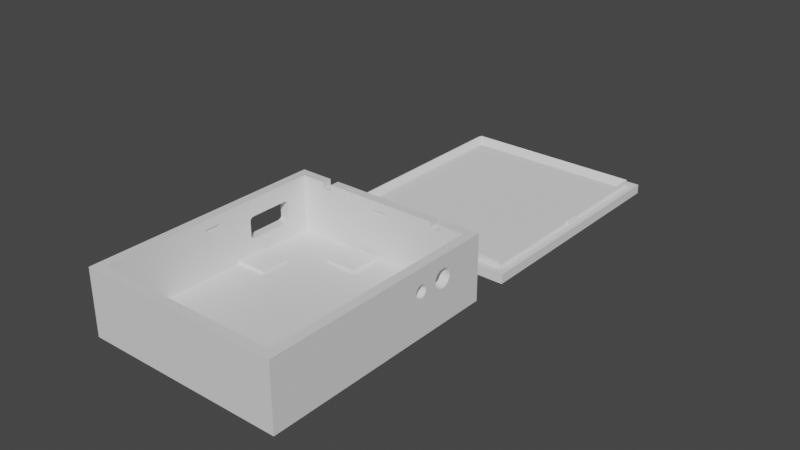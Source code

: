 # Source: Case_Low_Power_65x78x24mm.blend  (saved by Blender 3.5.10; exported with 4.5.12 LTS)
import bpy
from mathutils import Matrix  # noqa: F401  (used for matrix-valued properties, if any)

bpy.ops.wm.read_factory_settings(use_empty=True)
scene = bpy.context.scene
scene.name = 'Scene'

# ---- collections
col_agujeros = bpy.data.collections.new('Agujeros'); scene.collection.children.link(col_agujeros)
col_cuerpo_principal = bpy.data.collections.new('Cuerpo Principal'); scene.collection.children.link(col_cuerpo_principal)
col_tapa = bpy.data.collections.new('Tapa'); scene.collection.children.link(col_tapa)

# ---- materials (node trees are filled in below, after node groups)
mat_material = bpy.data.materials.new('Material')
mat_material.alpha_threshold = 0.0
mat_material.use_transparent_shadow = False
mat_material.roughness = 0.5
mat_material.line_color = (0.0, 0.0, 0.0, 1.0)

# ---- material node trees
mat_material.use_nodes = True; mat_material.node_tree.nodes.clear()
_N = mat_material.node_tree.nodes; _L = mat_material.node_tree.links
n0 = _N.new('ShaderNodeOutputMaterial'); n0.name = 'Material Output'; n0.location = (300, 300)
n1 = _N.new('ShaderNodeBsdfPrincipled'); n1.name = 'Principled BSDF'; n1.location = (10, 300)
n1.distribution = 'GGX'
n1.subsurface_method = 'RANDOM_WALK_SKIN'
n1.inputs[3].default_value = 1.45
n1.inputs[27].default_value = (0.0, 0.0, 0.0, 1.0)
n1.inputs[28].default_value = 1.0
_L.new(n1.outputs[0], n0.inputs[0])
n0.is_active_output = True

# ---- world
world_world = bpy.data.worlds.new('World'); scene.world = world_world
world_world.use_nodes = True; world_world.node_tree.nodes.clear()
_N = world_world.node_tree.nodes; _L = world_world.node_tree.links
n0 = _N.new('ShaderNodeOutputWorld'); n0.name = 'World Output'; n0.location = (300, 300)
n1 = _N.new('ShaderNodeBackground'); n1.name = 'Background'; n1.location = (10, 300)
n1.inputs[0].default_value = (0.05088, 0.05088, 0.05088, 1.0)
_L.new(n1.outputs[0], n0.inputs[0])
n0.is_active_output = True
world_world.color = (0.05088, 0.05088, 0.05088)
world_world.use_sun_shadow = False
world_world.sun_shadow_jitter_overblur = 0.0

# ---- meshes
me_cube = bpy.data.meshes.new('Cube')
me_cube.from_pydata([(0.0295, 0.036, 0.021), (-0.0025, -0.03653, 0.0172), (-0.0025, -0.03653, 0.018), (0.0325, 0.039, 0.0), (0.0295, -0.036, 0.021), (0.0025, -0.03653, 0.0172), (0.0325, -0.039, 0.0), (0.0025, -0.03653, 0.018), (-0.0025, 0.03654, 0.0172), (-0.0295, 0.036, 0.021), (-0.0025, 0.03654, 0.018), (0.03004, 0.002043, 0.0172), (0.0025, 0.03654, 0.0172), (0.03004, 0.002043, 0.018), (0.0025, 0.03654, 0.018), (-0.03004, 0.002043, 0.0172), (0.03004, -0.002957, 0.0172), (-0.03004, 0.002043, 0.018), (0.03004, -0.002957, 0.018), (-0.0325, 0.039, 0.0), (-0.0295, -0.036, 0.021), (-0.03004, -0.002957, 0.0172), (-0.0325, -0.039, 0.0), (-0.03004, -0.002957, 0.018), (0.0325, -0.039, 0.021), (-0.0325, -0.039, 0.021), (0.0325, 0.039, 0.021), (-0.0325, 0.039, 0.021), (0.0295, -0.036, 0.003), (-0.0295, -0.036, 0.003), (0.0295, 0.036, 0.003), (-0.0295, 0.036, 0.003), (0.01848, 0.036, 0.019), (0.01848, 0.036, 0.021), (0.02148, 0.036, 0.021), (0.02148, 0.036, 0.019), (0.01848, 0.039, 0.019), (0.01848, 0.039, 0.021), (0.02148, 0.039, 0.021), (0.02148, 0.039, 0.019), (-0.02171, 0.036, 0.021), (-0.01871, 0.036, 0.021), (-0.02171, 0.036, 0.019), (-0.01871, 0.036, 0.019), (-0.02171, 0.039, 0.019), (-0.02171, 0.039, 0.021), (-0.01871, 0.039, 0.021), (-0.01871, 0.039, 0.019), (-0.0295, -0.002957, 0.0172), (-0.0295, -0.002957, 0.018), (-0.0295, 0.002043, 0.0172), (-0.0295, 0.002043, 0.018), (0.0295, -0.002957, 0.0172), (0.0295, -0.002957, 0.018), (0.0295, 0.002043, 0.018), (0.0295, 0.002043, 0.0172), (-0.0025, 0.036, 0.0172), (-0.0025, 0.036, 0.018), (0.0025, 0.036, 0.018), (0.0025, 0.036, 0.0172), (-0.0025, -0.036, 0.018), (-0.0025, -0.036, 0.0172), (0.0025, -0.036, 0.0172), (0.0025, -0.036, 0.018), (0.0325, 0.02038, 0.014), (0.0325, 0.02044, 0.01341), (0.0325, 0.02044, 0.01459), (0.0325, 0.02089, 0.01233), (0.0325, 0.02089, 0.01567), (0.0325, 0.02061, 0.01285), (0.0325, 0.02061, 0.01515), (0.0325, 0.02171, 0.01151), (0.0325, 0.02171, 0.01649), (0.0325, 0.02279, 0.01106), (0.0325, 0.02279, 0.01694), (0.0325, 0.02223, 0.01123), (0.0325, 0.02223, 0.01677), (0.0325, 0.02126, 0.01188), (0.0325, 0.02126, 0.01612), (0.0325, 0.02397, 0.01106), (0.0325, 0.02397, 0.01694), (0.0325, 0.02505, 0.01151), (0.0325, 0.02505, 0.01649), (0.0325, 0.02453, 0.01123), (0.0325, 0.02453, 0.01677), (0.0325, 0.02587, 0.01233), (0.0325, 0.02587, 0.01567), (0.0325, 0.02638, 0.014), (0.0325, 0.02632, 0.01341), (0.0325, 0.02632, 0.01459), (0.0325, 0.02615, 0.01285), (0.0325, 0.02615, 0.01515), (0.0325, 0.0255, 0.01188), (0.0325, 0.0255, 0.01612), (0.0325, 0.02338, 0.017), (0.0325, 0.02338, 0.011), (0.0295, 0.02038, 0.014), (0.0295, 0.02044, 0.01341), (0.0295, 0.02044, 0.01459), (0.0295, 0.02089, 0.01233), (0.0295, 0.02089, 0.01567), (0.0295, 0.02061, 0.01285), (0.0295, 0.02061, 0.01515), (0.0295, 0.02171, 0.01151), (0.0295, 0.02171, 0.01649), (0.0295, 0.02279, 0.01106), (0.0295, 0.02279, 0.01694), (0.0295, 0.02223, 0.01123), (0.0295, 0.02223, 0.01677), (0.0295, 0.02126, 0.01188), (0.0295, 0.02126, 0.01612), (0.0295, 0.02397, 0.01106), (0.0295, 0.02397, 0.01694), (0.0295, 0.02505, 0.01151), (0.0295, 0.02505, 0.01649), (0.0295, 0.02453, 0.01123), (0.0295, 0.02453, 0.01677), (0.0295, 0.02587, 0.01233), (0.0295, 0.02587, 0.01567), (0.0295, 0.02638, 0.014), (0.0295, 0.02632, 0.01341), (0.0295, 0.02632, 0.01459), (0.0295, 0.02615, 0.01285), (0.0295, 0.02615, 0.01515), (0.0295, 0.0255, 0.01188), (0.0295, 0.0255, 0.01612), (0.0295, 0.02338, 0.017), (0.0295, 0.02338, 0.011), (0.0325, 0.01309, 0.01259), (0.0325, 0.01373, 0.01215), (0.0325, 0.01339, 0.01234), (0.0325, 0.01489, 0.01204), (0.0325, 0.0145, 0.012), (0.0325, 0.01527, 0.01215), (0.0325, 0.01411, 0.01204), (0.0325, 0.01284, 0.01289), (0.0325, 0.01561, 0.01234), (0.0325, 0.01591, 0.01259), (0.0325, 0.01265, 0.01323), (0.0325, 0.01616, 0.01289), (0.0325, 0.01254, 0.01361), (0.0325, 0.01635, 0.01323), (0.0325, 0.0125, 0.014), (0.0325, 0.01254, 0.01439), (0.0325, 0.01646, 0.01361), (0.0325, 0.01647, 0.01373), (0.0325, 0.01373, 0.01585), (0.0325, 0.0145, 0.016), (0.0325, 0.01411, 0.01596), (0.0325, 0.01527, 0.01585), (0.0325, 0.01561, 0.01566), (0.0325, 0.01489, 0.01596), (0.0325, 0.01265, 0.01477), (0.0325, 0.0165, 0.014), (0.0325, 0.01646, 0.01439), (0.0325, 0.01309, 0.01541), (0.0325, 0.01339, 0.01566), (0.0325, 0.01591, 0.01541), (0.0325, 0.01616, 0.01511), (0.0325, 0.01284, 0.01511), (0.0325, 0.01635, 0.01477), (0.0295, 0.01339, 0.01234), (0.0295, 0.01373, 0.01215), (0.0295, 0.01411, 0.01204), (0.0295, 0.0125, 0.014), (0.0295, 0.01254, 0.01361), (0.0295, 0.01309, 0.01259), (0.0295, 0.01284, 0.01289), (0.0295, 0.01265, 0.01323), (0.0295, 0.01527, 0.01215), (0.0295, 0.01489, 0.01204), (0.0295, 0.01591, 0.01259), (0.0295, 0.01616, 0.01289), (0.0295, 0.0145, 0.012), (0.0295, 0.01561, 0.01234), (0.0295, 0.01635, 0.01323), (0.0295, 0.01254, 0.01439), (0.0295, 0.01646, 0.01361), (0.0295, 0.01648, 0.01382), (0.0295, 0.01265, 0.01477), (0.0295, 0.01648, 0.01423), (0.0295, 0.0165, 0.014), (0.0295, 0.01284, 0.01511), (0.0295, 0.01646, 0.01439), (0.0295, 0.01411, 0.01596), (0.0295, 0.0145, 0.016), (0.0295, 0.01527, 0.01585), (0.0295, 0.01489, 0.01596), (0.0295, 0.01309, 0.01541), (0.0295, 0.01635, 0.01477), (0.0295, 0.01616, 0.01511), (0.0295, 0.01339, 0.01566), (0.0295, 0.01373, 0.01585), (0.0295, 0.01561, 0.01566), (0.0295, 0.01591, 0.01541), (-0.0325, 0.01351, 0.01446), (-0.0325, 0.0135, 0.0143), (-0.0325, 0.01361, 0.01476), (-0.0325, 0.01381, 0.01503), (-0.0325, 0.0137, 0.0149), (-0.0325, 0.01355, 0.01461), (-0.0325, 0.01425, 0.01534), (-0.0325, 0.01409, 0.01525), (-0.0325, 0.01461, 0.01546), (-0.0325, 0.015, 0.0155), (-0.0325, 0.0148, 0.01549), (-0.0325, 0.01443, 0.01541), (-0.0325, 0.01394, 0.01515), (-0.0325, 0.0135, 0.0097), (-0.0325, 0.01355, 0.009389), (-0.0325, 0.01361, 0.009241), (-0.0325, 0.01351, 0.009543), (-0.0325, 0.01381, 0.008969), (-0.0325, 0.0137, 0.0091), (-0.0325, 0.01425, 0.008661), (-0.0325, 0.01409, 0.008748), (-0.0325, 0.01394, 0.008851), (-0.0325, 0.01461, 0.008541), (-0.0325, 0.015, 0.0085), (-0.0325, 0.0148, 0.00851), (-0.0325, 0.02739, 0.01546), (-0.0325, 0.0272, 0.00851), (-0.0325, 0.0272, 0.01549), (-0.0325, 0.027, 0.0155), (-0.0325, 0.01443, 0.008591), (-0.0325, 0.02757, 0.008591), (-0.0325, 0.02775, 0.008661), (-0.0325, 0.02775, 0.01534), (-0.0325, 0.02819, 0.008969), (-0.0325, 0.02819, 0.01503), (-0.0325, 0.02806, 0.008851), (-0.0325, 0.02806, 0.01515), (-0.0325, 0.02791, 0.008748), (-0.0325, 0.02791, 0.01525), (-0.0325, 0.02839, 0.009241), (-0.0325, 0.02839, 0.01476), (-0.0325, 0.02849, 0.01446), (-0.0325, 0.0285, 0.0097), (-0.0325, 0.0285, 0.0143), (-0.0325, 0.02849, 0.009543), (-0.0325, 0.0283, 0.0091), (-0.0325, 0.02845, 0.009389), (-0.0325, 0.02845, 0.01461), (-0.0325, 0.0283, 0.0149), (-0.0325, 0.02757, 0.01541), (-0.0325, 0.027, 0.0085), (-0.0325, 0.02739, 0.008541), (-0.0295, 0.0135, 0.0143), (-0.0295, 0.01351, 0.01446), (-0.0295, 0.01361, 0.01476), (-0.0295, 0.01355, 0.01461), (-0.0295, 0.01381, 0.01503), (-0.0295, 0.01425, 0.01534), (-0.0295, 0.01409, 0.01525), (-0.0295, 0.01394, 0.01515), (-0.0295, 0.0137, 0.0149), (-0.0295, 0.01461, 0.01546), (-0.0295, 0.015, 0.0155), (-0.0295, 0.0148, 0.01549), (-0.0295, 0.02739, 0.008541), (-0.0295, 0.02739, 0.01546), (-0.0295, 0.0272, 0.00851), (-0.0295, 0.0272, 0.01549), (-0.0295, 0.01443, 0.01541), (-0.0295, 0.02775, 0.008661), (-0.0295, 0.02775, 0.01534), (-0.0295, 0.02806, 0.008851), (-0.0295, 0.02819, 0.01503), (-0.0295, 0.02819, 0.008969), (-0.0295, 0.02806, 0.01515), (-0.0295, 0.02791, 0.008748), (-0.0295, 0.02791, 0.01525), (-0.0295, 0.02839, 0.009241), (-0.0295, 0.02839, 0.01476), (-0.0295, 0.02849, 0.009543), (-0.0295, 0.0285, 0.0097), (-0.0295, 0.0285, 0.0143), (-0.0295, 0.02849, 0.01446), (-0.0295, 0.0283, 0.0091), (-0.0295, 0.02845, 0.009389), (-0.0295, 0.02845, 0.01461), (-0.0295, 0.0283, 0.0149), (-0.0295, 0.02757, 0.008591), (-0.0295, 0.02757, 0.01541), (-0.0295, 0.027, 0.0085), (-0.0295, 0.027, 0.0155), (-0.0295, 0.01351, 0.009543), (-0.0295, 0.0135, 0.0097), (-0.0295, 0.01361, 0.009241), (-0.0295, 0.01381, 0.008969), (-0.0295, 0.0137, 0.0091), (-0.0295, 0.01355, 0.009389), (-0.0295, 0.01409, 0.008748), (-0.0295, 0.01443, 0.008591), (-0.0295, 0.01425, 0.008661), (-0.0295, 0.0148, 0.00851), (-0.0295, 0.015, 0.0085), (-0.0295, 0.01461, 0.008541), (-0.0295, 0.01394, 0.008851)], [], [(42, 40, 9, 31, 30, 0, 34, 35, 32, 58, 59, 56, 57, 43), (58, 32, 33, 41, 43, 57), (6, 24, 25, 22), (235, 27, 19, 228, 240, 234, 241, 239, 237, 238, 236, 242), (228, 19, 22, 25, 27, 235, 243, 229, 231, 233, 227, 244, 220, 222, 223, 204, 205, 203, 206, 201, 202, 207, 198, 199, 197, 200, 195, 196, 208, 211, 209, 210, 213, 212, 216, 215, 214, 224, 217, 219, 218, 245, 221, 246, 225, 226, 232, 230), (19, 3, 6, 22), (65, 64, 153, 145), (154, 153, 64, 66, 70, 68, 78, 72, 76, 74, 94, 80, 84, 82, 93, 86, 91, 26, 24, 6, 3, 92, 81, 83, 79, 95, 73, 75, 71, 77, 67, 69, 65, 145, 144, 141, 139, 137, 136, 133, 131, 132, 134, 129, 130, 128, 135, 138, 140, 142, 143, 152, 159, 155, 156, 146, 148, 147, 151, 149, 150, 157, 158, 160), (85, 92, 3, 26, 91, 89, 87, 88, 90), (39, 38, 26, 3, 19, 27, 45, 44, 47, 46, 37, 36), (4, 20, 25, 24), (0, 4, 24, 26), (20, 9, 27, 25), (34, 0, 26, 38), (33, 37, 46, 41), (27, 9, 40, 45), (30, 31, 29, 28), (123, 118, 0, 30, 124, 117, 122, 120, 119, 121), (177, 178, 97, 101, 99, 109, 103, 107, 105, 127, 111, 115, 113, 124, 30, 28, 4, 53, 52, 55, 54, 0, 118, 125, 114, 116, 112, 126, 106, 108, 104, 110, 100, 102, 98, 96, 180, 183, 189, 190, 194, 193, 186, 187, 185, 184, 192, 191, 188, 182, 179, 176, 164, 165, 168, 167, 166, 161, 162, 163, 173, 170, 169, 174, 171, 172, 175), (180, 96, 97, 178, 181), (4, 0, 54, 53), (278, 31, 9, 281, 273, 280, 277, 276, 275, 274, 279, 272), (281, 9, 51, 50, 48, 49, 20, 29, 31, 278, 268, 266, 270, 264, 282, 259, 261, 284, 296, 295, 297, 293, 294, 292, 298, 289, 290, 288, 291, 286, 287, 247, 248, 250, 249, 255, 251, 254, 253, 252, 263, 256, 258, 257, 285, 262, 260, 283, 265, 271, 269, 267), (51, 9, 20, 49), (62, 63, 4, 28, 29, 20, 60, 61), (20, 4, 63, 60), (33, 32, 36, 37), (39, 35, 34, 38), (36, 32, 35, 39), (40, 42, 44, 45), (46, 47, 43, 41), (44, 42, 43, 47), (48, 21, 23, 49), (21, 15, 17, 23), (51, 17, 15, 50), (15, 21, 48, 50), (23, 17, 51, 49), (53, 18, 16, 52), (16, 18, 13, 11), (55, 11, 13, 54), (16, 11, 55, 52), (13, 18, 53, 54), (58, 14, 12, 59), (12, 14, 10, 8), (56, 8, 10, 57), (59, 12, 8, 56), (57, 10, 14, 58), (1, 2, 7, 5), (5, 7, 63, 62), (2, 1, 61, 60), (61, 1, 5, 62), (7, 2, 60, 63), (88, 87, 119, 120), (90, 88, 120, 122), (85, 90, 122, 117), (92, 85, 117, 124), (81, 92, 124, 113), (83, 81, 113, 115), (79, 83, 115, 111), (95, 79, 111, 127), (73, 95, 127, 105), (75, 73, 105, 107), (71, 75, 107, 103), (77, 71, 103, 109), (67, 77, 109, 99), (69, 67, 99, 101), (65, 69, 101, 97), (64, 65, 97, 96), (98, 66, 64, 96), (102, 70, 66, 98), (100, 68, 70, 102), (110, 78, 68, 100), (104, 72, 78, 110), (108, 76, 72, 104), (106, 74, 76, 108), (126, 94, 74, 106), (112, 80, 94, 126), (116, 84, 80, 112), (114, 82, 84, 116), (125, 93, 82, 114), (86, 93, 125, 118), (91, 86, 118, 123), (89, 91, 123, 121), (87, 89, 121, 119), (178, 177, 144, 145, 153, 181), (175, 141, 144, 177), (139, 141, 175, 172), (137, 139, 172, 171), (174, 136, 137, 171), (169, 133, 136, 174), (170, 131, 133, 169), (173, 132, 131, 170), (163, 134, 132, 173), (162, 129, 134, 163), (161, 130, 129, 162), (128, 130, 161, 166), (128, 166, 167, 135), (135, 167, 168, 138), (138, 168, 165, 140), (140, 165, 164, 142), (176, 143, 142, 164), (179, 152, 143, 176), (152, 179, 182, 159), (159, 182, 188, 155), (191, 156, 155, 188), (156, 191, 192, 146), (146, 192, 184, 148), (148, 184, 185, 147), (147, 185, 187, 151), (151, 187, 186, 149), (193, 150, 149, 186), (150, 193, 194, 157), (190, 158, 157, 194), (160, 158, 190, 189), (154, 160, 189, 183), (180, 181, 153, 154, 183), (287, 208, 196, 247), (223, 285, 257, 204), (238, 237, 275, 276), (221, 245, 284, 261), (246, 221, 261, 259), (225, 246, 259, 282), (226, 225, 282, 264), (232, 226, 264, 270), (230, 232, 270, 266), (228, 230, 266, 268), (240, 228, 268, 278), (234, 240, 278, 272), (241, 234, 272, 279), (239, 241, 279, 274), (237, 239, 274, 275), (222, 262, 285, 223), (220, 260, 262, 222), (244, 283, 260, 220), (227, 265, 283, 244), (233, 271, 265, 227), (231, 269, 271, 233), (229, 267, 269, 231), (229, 243, 281, 267), (243, 235, 273, 281), (235, 242, 280, 273), (242, 236, 277, 280), (236, 238, 276, 277), (218, 219, 295, 296), (219, 217, 297, 295), (217, 224, 293, 297), (224, 214, 294, 293), (214, 215, 292, 294), (215, 216, 298, 292), (216, 212, 289, 298), (213, 290, 289, 212), (210, 288, 290, 213), (209, 291, 288, 210), (211, 286, 291, 209), (208, 287, 286, 211), (204, 257, 258, 205), (205, 258, 256, 203), (203, 256, 263, 206), (206, 263, 252, 201), (201, 252, 253, 202), (202, 253, 254, 207), (207, 254, 251, 198), (198, 251, 255, 199), (199, 255, 249, 197), (197, 249, 250, 200), (200, 250, 248, 195), (195, 248, 247, 196), (245, 218, 296, 284)])
_uv = me_cube.uv_layers.new(name='UVMap')
_uv.uv.foreach_set('vector', [0.8487, 0.5214, 0.8487, 0.5214, 0.8614, 0.5214, 0.8614, 0.5214, 0.6386, 0.5214, 0.6386, 0.5214, 0.6523, 0.5214, 0.6523, 0.5214, 0.666, 0.5214, 0.7386, 0.5214, 0.7386, 0.5214, 0.7614, 0.5214, 0.7614, 0.5214, 0.835, 0.5214, 0.7386, 0.5214, 0.666, 0.5214, 0.666, 0.5214, 0.835, 0.5214, 0.835, 0.5214, 0.7614, 0.5214, 0.375, 0.75, 0.625, 0.75, 0.625, 1.0, 0.375, 1.0, 0.5507, 0.216, 0.625, 0.25, 0.375, 0.25, 0.4818, 0.2154, 0.4833, 0.2157, 0.485, 0.216, 0.4868, 0.2162, 0.4886, 0.2163, 0.4905, 0.2163, 0.5452, 0.2163, 0.5471, 0.2163, 0.5489, 0.2162, 0.4818, 0.2154, 0.375, 0.25, 0.375, 0.0, 0.625, 0.0, 0.625, 0.25, 0.5507, 0.216, 0.5524, 0.2157, 0.5539, 0.2154, 0.5553, 0.2149, 0.5566, 0.2145, 0.5576, 0.2139, 0.5584, 0.2134, 0.559, 0.2128, 0.5594, 0.2122, 0.5595, 0.2115, 0.5595, 0.1731, 0.5594, 0.1724, 0.559, 0.1718, 0.5584, 0.1712, 0.5576, 0.1707, 0.5566, 0.1702, 0.5553, 0.1697, 0.5539, 0.1693, 0.5524, 0.1689, 0.5507, 0.1686, 0.5489, 0.1684, 0.5471, 0.1683, 0.5452, 0.1683, 0.4905, 0.1683, 0.4886, 0.1683, 0.4868, 0.1684, 0.485, 0.1686, 0.4833, 0.1689, 0.4818, 0.1693, 0.4804, 0.1697, 0.4791, 0.1702, 0.4781, 0.1707, 0.4773, 0.1712, 0.4767, 0.1718, 0.4763, 0.1724, 0.4762, 0.1731, 0.4762, 0.2115, 0.4763, 0.2122, 0.4767, 0.2128, 0.4773, 0.2134, 0.4781, 0.2139, 0.4791, 0.2145, 0.4804, 0.2149, 0.125, 0.5, 0.375, 0.5, 0.375, 0.75, 0.125, 0.75, 0.5347, 0.5595, 0.5417, 0.5597, 0.5417, 0.5721, 0.5385, 0.5722, 0.5463, 0.5722, 0.5417, 0.5721, 0.5417, 0.5597, 0.5486, 0.5595, 0.5553, 0.5589, 0.5615, 0.5581, 0.5669, 0.5569, 0.5714, 0.5554, 0.5747, 0.5537, 0.5767, 0.5519, 0.5774, 0.5501, 0.5767, 0.5482, 0.5747, 0.5464, 0.5714, 0.5447, 0.5669, 0.5433, 0.5615, 0.5421, 0.5553, 0.5412, 0.625, 0.5, 0.625, 0.75, 0.375, 0.75, 0.375, 0.5, 0.5164, 0.5433, 0.512, 0.5447, 0.5087, 0.5464, 0.5066, 0.5482, 0.506, 0.5501, 0.5066, 0.5519, 0.5087, 0.5537, 0.512, 0.5554, 0.5164, 0.5569, 0.5218, 0.5581, 0.528, 0.5589, 0.5347, 0.5595, 0.5385, 0.5722, 0.537, 0.5722, 0.5326, 0.5726, 0.5284, 0.5732, 0.5248, 0.574, 0.5219, 0.575, 0.5197, 0.5761, 0.5183, 0.5773, 0.5179, 0.5785, 0.5183, 0.5798, 0.5197, 0.581, 0.5219, 0.5821, 0.5248, 0.5831, 0.5284, 0.5839, 0.5326, 0.5844, 0.537, 0.5848, 0.5417, 0.5849, 0.5463, 0.5848, 0.5508, 0.5844, 0.5549, 0.5839, 0.5585, 0.5831, 0.5615, 0.5821, 0.5637, 0.581, 0.565, 0.5798, 0.5655, 0.5785, 0.565, 0.5773, 0.5637, 0.5761, 0.5615, 0.575, 0.5585, 0.574, 0.5549, 0.5732, 0.5508, 0.5726, 0.5218, 0.5421, 0.5164, 0.5433, 0.375, 0.5, 0.625, 0.5, 0.5553, 0.5412, 0.5486, 0.5406, 0.5417, 0.5404, 0.5347, 0.5406, 0.528, 0.5412, 0.6, 0.4727, 0.625, 0.4727, 0.625, 0.5, 0.375, 0.5, 0.375, 0.25, 0.625, 0.25, 0.625, 0.2763, 0.6, 0.2763, 0.6, 0.29, 0.625, 0.29, 0.625, 0.459, 0.6, 0.459, 0.6386, 0.7286, 0.8614, 0.7286, 0.875, 0.75, 0.625, 0.75, 0.6386, 0.5214, 0.6386, 0.7286, 0.625, 0.75, 0.625, 0.5, 0.8614, 0.7286, 0.8614, 0.5214, 0.875, 0.5, 0.875, 0.75, 0.6523, 0.5214, 0.6386, 0.5214, 0.625, 0.5, 0.6523, 0.5, 0.666, 0.5214, 0.666, 0.5, 0.835, 0.5, 0.835, 0.5214, 0.875, 0.5, 0.8614, 0.5214, 0.8487, 0.5214, 0.8487, 0.5, 0.6386, 0.5214, 0.8614, 0.5214, 0.8614, 0.7286, 0.6386, 0.7286, 0.6386, 0.5481, 0.6386, 0.5488, 0.6386, 0.5214, 0.6386, 0.5214, 0.6386, 0.5504, 0.6386, 0.5493, 0.6386, 0.5484, 0.6386, 0.5479, 0.6386, 0.5477, 0.6386, 0.5477, 0.6386, 0.5746, 0.6386, 0.5745, 0.6386, 0.5639, 0.6386, 0.5636, 0.6386, 0.5629, 0.6386, 0.562, 0.6386, 0.5609, 0.6386, 0.5595, 0.6386, 0.558, 0.6386, 0.5564, 0.6386, 0.5547, 0.6386, 0.5532, 0.6386, 0.5517, 0.6386, 0.5504, 0.6386, 0.5214, 0.6386, 0.7286, 0.6386, 0.7286, 0.6386, 0.6461, 0.6386, 0.6461, 0.6386, 0.6104, 0.6386, 0.6104, 0.6386, 0.5214, 0.6386, 0.5488, 0.6386, 0.5497, 0.6386, 0.5508, 0.6386, 0.5521, 0.6386, 0.5536, 0.6386, 0.5551, 0.6386, 0.5567, 0.6386, 0.5582, 0.6386, 0.5597, 0.6386, 0.561, 0.6386, 0.5621, 0.6386, 0.5629, 0.6386, 0.5636, 0.6386, 0.5639, 0.6386, 0.5744, 0.6386, 0.5743, 0.6386, 0.5745, 0.6386, 0.5749, 0.6386, 0.5754, 0.6386, 0.5762, 0.6386, 0.577, 0.6386, 0.5779, 0.6386, 0.579, 0.6386, 0.58, 0.6386, 0.581, 0.6386, 0.582, 0.6386, 0.583, 0.6386, 0.5838, 0.6386, 0.5844, 0.6386, 0.5849, 0.6386, 0.5852, 0.6386, 0.5853, 0.6386, 0.5851, 0.6386, 0.5848, 0.6386, 0.5842, 0.6386, 0.5835, 0.6386, 0.5826, 0.6386, 0.5816, 0.6386, 0.5806, 0.6386, 0.5795, 0.6386, 0.5784, 0.6386, 0.5774, 0.6386, 0.5765, 0.6386, 0.5757, 0.6386, 0.575, 0.6386, 0.5744, 0.6386, 0.5639, 0.6386, 0.5639, 0.6386, 0.5745, 0.6386, 0.5744, 0.6386, 0.7286, 0.6386, 0.5214, 0.6386, 0.6104, 0.6386, 0.6461, 0.8614, 0.5429, 0.8614, 0.5214, 0.8614, 0.5214, 0.8614, 0.5424, 0.8614, 0.5421, 0.8614, 0.542, 0.8614, 0.5419, 0.8614, 0.5419, 0.8614, 0.5423, 0.8614, 0.5424, 0.8614, 0.5425, 0.8614, 0.5427, 0.8614, 0.5424, 0.8614, 0.5214, 0.8614, 0.6104, 0.8614, 0.6104, 0.8614, 0.6461, 0.8614, 0.6461, 0.8614, 0.7286, 0.8614, 0.7286, 0.8614, 0.5214, 0.8614, 0.5429, 0.8614, 0.5433, 0.8614, 0.5436, 0.8614, 0.5441, 0.8614, 0.5445, 0.8614, 0.545, 0.8614, 0.5456, 0.8614, 0.5461, 0.8614, 0.5467, 0.8614, 0.5805, 0.8614, 0.581, 0.8614, 0.5816, 0.8614, 0.5821, 0.8614, 0.5826, 0.8614, 0.583, 0.8614, 0.5834, 0.8614, 0.5837, 0.8614, 0.584, 0.8614, 0.5842, 0.8614, 0.5843, 0.8614, 0.5843, 0.8614, 0.5843, 0.8614, 0.5823, 0.8614, 0.5822, 0.8614, 0.582, 0.8614, 0.5818, 0.8614, 0.5815, 0.8614, 0.5812, 0.8614, 0.5808, 0.8614, 0.5803, 0.8614, 0.5799, 0.8614, 0.5794, 0.8614, 0.5788, 0.8614, 0.5783, 0.8614, 0.5778, 0.8614, 0.5458, 0.8614, 0.5452, 0.8614, 0.5447, 0.8614, 0.5442, 0.8614, 0.5438, 0.8614, 0.5433, 0.8614, 0.543, 0.8614, 0.5426, 0.8614, 0.6104, 0.8614, 0.5214, 0.8614, 0.7286, 0.8614, 0.6461, 0.7386, 0.7286, 0.7386, 0.7286, 0.6386, 0.7286, 0.6386, 0.7286, 0.8614, 0.7286, 0.8614, 0.7286, 0.7614, 0.7286, 0.7614, 0.7286, 0.8614, 0.7286, 0.6386, 0.7286, 0.7386, 0.7286, 0.7614, 0.7286, 0.625, 0.05093, 0.375, 0.05093, 0.375, 0.2009, 0.625, 0.2009, 0.375, 0.5491, 0.375, 0.6991, 0.625, 0.6991, 0.625, 0.5491, 0.125, 0.5491, 0.125, 0.6991, 0.375, 0.6991, 0.375, 0.5491, 0.625, 0.06272, 0.375, 0.06272, 0.375, 0.2127, 0.625, 0.2127, 0.625, 0.5373, 0.375, 0.5373, 0.375, 0.6873, 0.625, 0.6873, 0.125, 0.5373, 0.125, 0.6873, 0.375, 0.6873, 0.375, 0.5373, 0.375, 0.2507, 0.375, 0.5, 0.625, 0.5, 0.625, 0.2507, 0.375, 0.5, 0.375, 0.75, 0.625, 0.75, 0.625, 0.5, 0.625, 0.9993, 0.625, 0.75, 0.375, 0.75, 0.375, 0.9993, 0.375, 0.75, 0.375, 0.5, 0.1257, 0.5, 0.1257, 0.75, 0.625, 0.5, 0.625, 0.75, 0.8743, 0.75, 0.8743, 0.5, 0.625, 0.2506, 0.625, 0.5, 0.375, 0.5, 0.375, 0.2506, 0.375, 0.5, 0.625, 0.5, 0.625, 0.75, 0.375, 0.75, 0.375, 0.9994, 0.375, 0.75, 0.625, 0.75, 0.625, 0.9994, 0.375, 0.5, 0.375, 0.75, 0.1256, 0.75, 0.1256, 0.5, 0.625, 0.75, 0.625, 0.5, 0.8744, 0.5, 0.8744, 0.75, 0.625, 0.2503, 0.625, 0.5, 0.375, 0.5, 0.375, 0.2503, 0.375, 0.5, 0.625, 0.5, 0.625, 0.75, 0.375, 0.75, 0.375, 0.9997, 0.375, 0.75, 0.625, 0.75, 0.625, 0.9997, 0.1253, 0.5, 0.375, 0.5, 0.375, 0.75, 0.1253, 0.75, 0.8747, 0.75, 0.625, 0.75, 0.625, 0.5, 0.8747, 0.5, 0.375, 0.0, 0.625, 0.0, 0.625, 0.25, 0.375, 0.25, 0.375, 0.25, 0.625, 0.25, 0.625, 0.4967, 0.375, 0.4967, 0.625, 1.0, 0.375, 1.0, 0.375, 0.7533, 0.625, 0.7533, 0.3717, 0.75, 0.125, 0.75, 0.125, 0.5, 0.3717, 0.5, 0.875, 0.5, 0.875, 0.75, 0.6283, 0.75, 0.6283, 0.5, 0.9688, 0.8422, 1.0, 0.8422, 1.0, 0.6922, 0.9688, 0.6922, 0.9375, 0.8422, 0.9688, 0.8422, 0.9688, 0.6922, 0.9375, 0.6922, 0.9062, 0.8422, 0.9375, 0.8422, 0.9375, 0.6922, 0.9062, 0.6922, 0.875, 0.8422, 0.9062, 0.8422, 0.9062, 0.6922, 0.875, 0.6922, 0.8438, 0.8422, 0.875, 0.8422, 0.875, 0.6922, 0.8438, 0.6922, 0.8125, 0.8422, 0.8438, 0.8422, 0.8438, 0.6922, 0.8125, 0.6922, 0.7812, 0.8422, 0.8125, 0.8422, 0.8125, 0.6922, 0.7812, 0.6922, 0.75, 0.8422, 0.7812, 0.8422, 0.7812, 0.6922, 0.75, 0.6922, 0.7188, 0.8422, 0.75, 0.8422, 0.75, 0.6922, 0.7188, 0.6922, 0.6875, 0.8422, 0.7188, 0.8422, 0.7188, 0.6922, 0.6875, 0.6922, 0.6562, 0.8422, 0.6875, 0.8422, 0.6875, 0.6922, 0.6562, 0.6922, 0.625, 0.8422, 0.6562, 0.8422, 0.6562, 0.6922, 0.625, 0.6922, 0.5938, 0.8422, 0.625, 0.8422, 0.625, 0.6922, 0.5938, 0.6922, 0.5625, 0.8422, 0.5938, 0.8422, 0.5938, 0.6922, 0.5625, 0.6922, 0.5312, 0.8422, 0.5625, 0.8422, 0.5625, 0.6922, 0.5312, 0.6922, 0.5, 0.8422, 0.5312, 0.8422, 0.5312, 0.6922, 0.5, 0.6922, 0.4688, 0.6922, 0.4688, 0.8422, 0.5, 0.8422, 0.5, 0.6922, 0.4375, 0.6922, 0.4375, 0.8422, 0.4688, 0.8422, 0.4688, 0.6922, 0.4062, 0.6922, 0.4062, 0.8422, 0.4375, 0.8422, 0.4375, 0.6922, 0.375, 0.6922, 0.375, 0.8422, 0.4062, 0.8422, 0.4062, 0.6922, 0.3438, 0.6922, 0.3438, 0.8422, 0.375, 0.8422, 0.375, 0.6922, 0.3125, 0.6922, 0.3125, 0.8422, 0.3438, 0.8422, 0.3438, 0.6922, 0.2812, 0.6922, 0.2812, 0.8422, 0.3125, 0.8422, 0.3125, 0.6922, 0.25, 0.6922, 0.25, 0.8422, 0.2812, 0.8422, 0.2812, 0.6922, 0.2188, 0.6922, 0.2188, 0.8422, 0.25, 0.8422, 0.25, 0.6922, 0.1875, 0.6922, 0.1875, 0.8422, 0.2188, 0.8422, 0.2188, 0.6922, 0.1562, 0.6922, 0.1562, 0.8422, 0.1875, 0.8422, 0.1875, 0.6922, 0.125, 0.6922, 0.125, 0.8422, 0.1562, 0.8422, 0.1562, 0.6922, 0.09375, 0.8422, 0.125, 0.8422, 0.125, 0.6922, 0.09375, 0.6922, 0.0625, 0.8422, 0.09375, 0.8422, 0.09375, 0.6922, 0.0625, 0.6922, 0.03125, 0.8422, 0.0625, 0.8422, 0.0625, 0.6922, 0.03125, 0.6922, 0.0, 0.8422, 0.03125, 0.8422, 0.03125, 0.6922, 0.0, 0.6922, 0.9854, 0.6922, 0.9688, 0.6922, 0.9688, 0.8422, 0.9786, 0.8422, 1.0, 0.8422, 1.0, 0.6922, 0.9375, 0.6922, 0.9375, 0.8422, 0.9688, 0.8422, 0.9688, 0.6922, 0.9062, 0.8422, 0.9375, 0.8422, 0.9375, 0.6922, 0.9062, 0.6922, 0.875, 0.8422, 0.9062, 0.8422, 0.9062, 0.6922, 0.875, 0.6922, 0.8438, 0.6922, 0.8438, 0.8422, 0.875, 0.8422, 0.875, 0.6922, 0.8125, 0.6922, 0.8125, 0.8422, 0.8438, 0.8422, 0.8438, 0.6922, 0.7812, 0.6922, 0.7812, 0.8422, 0.8125, 0.8422, 0.8125, 0.6922, 0.75, 0.6922, 0.75, 0.8422, 0.7812, 0.8422, 0.7812, 0.6922, 0.7188, 0.6922, 0.7188, 0.8422, 0.75, 0.8422, 0.75, 0.6922, 0.6875, 0.6922, 0.6875, 0.8422, 0.7188, 0.8422, 0.7188, 0.6922, 0.6562, 0.6922, 0.6562, 0.8422, 0.6875, 0.8422, 0.6875, 0.6922, 0.625, 0.8422, 0.6562, 0.8422, 0.6562, 0.6922, 0.625, 0.6922, 0.625, 0.8422, 0.625, 0.6922, 0.5938, 0.6922, 0.5938, 0.8422, 0.5938, 0.8422, 0.5938, 0.6922, 0.5625, 0.6922, 0.5625, 0.8422, 0.5625, 0.8422, 0.5625, 0.6922, 0.5312, 0.6922, 0.5312, 0.8422, 0.5312, 0.8422, 0.5312, 0.6922, 0.5, 0.6922, 0.5, 0.8422, 0.4688, 0.6922, 0.4688, 0.8422, 0.5, 0.8422, 0.5, 0.6922, 0.4375, 0.6922, 0.4375, 0.8422, 0.4688, 0.8422, 0.4688, 0.6922, 0.4375, 0.8422, 0.4375, 0.6922, 0.4062, 0.6922, 0.4062, 0.8422, 0.4062, 0.8422, 0.4062, 0.6922, 0.375, 0.6922, 0.375, 0.8422, 0.3438, 0.6922, 0.3438, 0.8422, 0.375, 0.8422, 0.375, 0.6922, 0.3438, 0.8422, 0.3438, 0.6922, 0.3125, 0.6922, 0.3125, 0.8422, 0.3125, 0.8422, 0.3125, 0.6922, 0.2812, 0.6922, 0.2812, 0.8422, 0.2812, 0.8422, 0.2812, 0.6922, 0.25, 0.6922, 0.25, 0.8422, 0.25, 0.8422, 0.25, 0.6922, 0.2188, 0.6922, 0.2188, 0.8422, 0.2188, 0.8422, 0.2188, 0.6922, 0.1875, 0.6922, 0.1875, 0.8422, 0.1562, 0.6922, 0.1562, 0.8422, 0.1875, 0.8422, 0.1875, 0.6922, 0.1562, 0.8422, 0.1562, 0.6922, 0.125, 0.6922, 0.125, 0.8422, 0.09375, 0.6922, 0.09375, 0.8422, 0.125, 0.8422, 0.125, 0.6922, 0.0625, 0.8422, 0.09375, 0.8422, 0.09375, 0.6922, 0.0625, 0.6922, 0.03125, 0.8422, 0.0625, 0.8422, 0.0625, 0.6922, 0.03125, 0.6922, 0.01839, 0.6922, 0.0, 0.6922, 0.0, 0.8422, 0.03125, 0.8422, 0.03125, 0.6922, 0.4179, 0.8375, 0.4179, 0.9125, 0.5821, 0.9125, 0.5821, 0.8375, 0.7875, 0.525, 0.7125, 0.525, 0.7125, 0.725, 0.7875, 0.725, 0.5821, 0.3375, 0.4179, 0.3375, 0.4179, 0.4125, 0.5821, 0.4125, 0.2125, 0.5217, 0.2125, 0.525, 0.2875, 0.525, 0.2875, 0.5217, 0.2125, 0.5185, 0.2125, 0.5217, 0.2875, 0.5217, 0.2875, 0.5185, 0.2125, 0.5154, 0.2125, 0.5185, 0.2875, 0.5185, 0.2875, 0.5154, 0.2125, 0.5125, 0.2125, 0.5154, 0.2875, 0.5154, 0.2875, 0.5125, 0.2125, 0.5098, 0.2125, 0.5125, 0.2875, 0.5125, 0.2875, 0.5098, 0.2125, 0.5, 0.2125, 0.5098, 0.2875, 0.5098, 0.2875, 0.5, 0.3918, 0.3375, 0.375, 0.3375, 0.375, 0.4125, 0.3918, 0.4125, 0.3964, 0.3375, 0.3918, 0.3375, 0.3918, 0.4125, 0.3964, 0.4125, 0.4015, 0.3375, 0.3964, 0.3375, 0.3964, 0.4125, 0.4015, 0.4125, 0.4068, 0.3375, 0.4015, 0.3375, 0.4015, 0.4125, 0.4068, 0.4125, 0.4123, 0.3375, 0.4068, 0.3375, 0.4068, 0.4125, 0.4123, 0.4125, 0.4179, 0.3375, 0.4123, 0.3375, 0.4123, 0.4125, 0.4179, 0.4125, 0.7875, 0.5217, 0.7125, 0.5217, 0.7125, 0.525, 0.7875, 0.525, 0.7875, 0.5185, 0.7125, 0.5185, 0.7125, 0.5217, 0.7875, 0.5217, 0.7875, 0.5154, 0.7125, 0.5154, 0.7125, 0.5185, 0.7875, 0.5185, 0.7875, 0.5125, 0.7125, 0.5125, 0.7125, 0.5154, 0.7875, 0.5154, 0.7875, 0.5098, 0.7125, 0.5098, 0.7125, 0.5125, 0.7875, 0.5125, 0.7875, 0.5, 0.7125, 0.5, 0.7125, 0.5098, 0.7875, 0.5098, 0.6082, 0.3375, 0.6082, 0.4125, 0.625, 0.4125, 0.625, 0.3375, 0.6082, 0.3375, 0.6036, 0.3375, 0.6036, 0.4125, 0.6082, 0.4125, 0.6036, 0.3375, 0.5985, 0.3375, 0.5985, 0.4125, 0.6036, 0.4125, 0.5985, 0.3375, 0.5932, 0.3375, 0.5932, 0.4125, 0.5985, 0.4125, 0.5932, 0.3375, 0.5877, 0.3375, 0.5877, 0.4125, 0.5932, 0.4125, 0.5877, 0.3375, 0.5821, 0.3375, 0.5821, 0.4125, 0.5877, 0.4125, 0.2125, 0.725, 0.2125, 0.7283, 0.2875, 0.7283, 0.2875, 0.725, 0.2125, 0.7283, 0.2125, 0.7315, 0.2875, 0.7315, 0.2875, 0.7283, 0.2125, 0.7315, 0.2125, 0.7346, 0.2875, 0.7346, 0.2875, 0.7315, 0.2125, 0.7346, 0.2125, 0.7375, 0.2875, 0.7375, 0.2875, 0.7346, 0.2125, 0.7375, 0.2125, 0.7402, 0.2875, 0.7402, 0.2875, 0.7375, 0.2125, 0.7402, 0.2125, 0.75, 0.2875, 0.75, 0.2875, 0.7402, 0.375, 0.9125, 0.3918, 0.9125, 0.3918, 0.8375, 0.375, 0.8375, 0.3964, 0.9125, 0.3964, 0.8375, 0.3918, 0.8375, 0.3918, 0.9125, 0.4015, 0.9125, 0.4015, 0.8375, 0.3964, 0.8375, 0.3964, 0.9125, 0.4068, 0.9125, 0.4068, 0.8375, 0.4015, 0.8375, 0.4015, 0.9125, 0.4123, 0.9125, 0.4123, 0.8375, 0.4068, 0.8375, 0.4068, 0.9125, 0.4179, 0.9125, 0.4179, 0.8375, 0.4123, 0.8375, 0.4123, 0.9125, 0.7875, 0.725, 0.7125, 0.725, 0.7125, 0.7283, 0.7875, 0.7283, 0.7875, 0.7283, 0.7125, 0.7283, 0.7125, 0.7315, 0.7875, 0.7315, 0.7875, 0.7315, 0.7125, 0.7315, 0.7125, 0.7346, 0.7875, 0.7346, 0.7875, 0.7346, 0.7125, 0.7346, 0.7125, 0.7375, 0.7875, 0.7375, 0.7875, 0.7375, 0.7125, 0.7375, 0.7125, 0.7402, 0.7875, 0.7402, 0.7875, 0.7402, 0.7125, 0.7402, 0.7125, 0.75, 0.7875, 0.75, 0.625, 0.9125, 0.625, 0.8375, 0.6082, 0.8375, 0.6082, 0.9125, 0.6082, 0.9125, 0.6082, 0.8375, 0.6036, 0.8375, 0.6036, 0.9125, 0.6036, 0.9125, 0.6036, 0.8375, 0.5985, 0.8375, 0.5985, 0.9125, 0.5985, 0.9125, 0.5985, 0.8375, 0.5932, 0.8375, 0.5932, 0.9125, 0.5932, 0.9125, 0.5932, 0.8375, 0.5877, 0.8375, 0.5877, 0.9125, 0.5877, 0.9125, 0.5877, 0.8375, 0.5821, 0.8375, 0.5821, 0.9125, 0.2125, 0.525, 0.2125, 0.725, 0.2875, 0.725, 0.2875, 0.525])
me_cube.materials.append(mat_material)
me_cube.use_mirror_vertex_groups = False
me_cube.update()
me_cube_005 = bpy.data.meshes.new('Cube.005')
me_cube_005.from_pydata([(-0.005, -0.005, -0.0005), (-0.005, -0.005, 0.0005), (-0.005, 0.005, -0.0005), (-0.005, 0.005, 0.0005), (0.005, -0.005, -0.0005), (0.005, -0.005, 0.0005), (0.005, 0.005, -0.0005), (0.005, 0.005, 0.0005)], [], [(0, 1, 3, 2), (2, 3, 7, 6), (6, 7, 5, 4), (4, 5, 1, 0), (2, 6, 4, 0), (7, 3, 1, 5)])
_uv = me_cube_005.uv_layers.new(name='UVMap')
_uv.uv.foreach_set('vector', [0.375, 0.0, 0.625, 0.0, 0.625, 0.25, 0.375, 0.25, 0.375, 0.25, 0.625, 0.25, 0.625, 0.5, 0.375, 0.5, 0.375, 0.5, 0.625, 0.5, 0.625, 0.75, 0.375, 0.75, 0.375, 0.75, 0.625, 0.75, 0.625, 1.0, 0.375, 1.0, 0.125, 0.5, 0.375, 0.5, 0.375, 0.75, 0.125, 0.75, 0.625, 0.5, 0.875, 0.5, 0.875, 0.75, 0.625, 0.75])
me_cube_005.update()
me_cube_002 = bpy.data.meshes.new('Cube.002')
me_cube_002.from_pydata([(-0.005, -0.005, -0.0005), (-0.005, -0.005, 0.0005), (-0.005, 0.005, -0.0005), (-0.005, 0.005, 0.0005), (0.005, -0.005, -0.0005), (0.005, -0.005, 0.0005), (0.005, 0.005, -0.0005), (0.005, 0.005, 0.0005)], [], [(0, 1, 3, 2), (2, 3, 7, 6), (6, 7, 5, 4), (4, 5, 1, 0), (2, 6, 4, 0), (7, 3, 1, 5)])
_uv = me_cube_002.uv_layers.new(name='UVMap')
_uv.uv.foreach_set('vector', [0.375, 0.0, 0.625, 0.0, 0.625, 0.25, 0.375, 0.25, 0.375, 0.25, 0.625, 0.25, 0.625, 0.5, 0.375, 0.5, 0.375, 0.5, 0.625, 0.5, 0.625, 0.75, 0.375, 0.75, 0.375, 0.75, 0.625, 0.75, 0.625, 1.0, 0.375, 1.0, 0.125, 0.5, 0.375, 0.5, 0.375, 0.75, 0.125, 0.75, 0.625, 0.5, 0.875, 0.5, 0.875, 0.75, 0.625, 0.75])
me_cube_002.update()
me_cube_010 = bpy.data.meshes.new('Cube.010')
me_cube_010.from_pydata([(-0.005, -0.005, -0.0005), (-0.005, -0.005, 0.0005), (-0.005, 0.005, -0.0005), (-0.005, 0.005, 0.0005), (0.005, -0.005, -0.0005), (0.005, -0.005, 0.0005), (0.005, 0.005, -0.0005), (0.005, 0.005, 0.0005)], [], [(0, 1, 3, 2), (2, 3, 7, 6), (6, 7, 5, 4), (4, 5, 1, 0), (2, 6, 4, 0), (7, 3, 1, 5)])
_uv = me_cube_010.uv_layers.new(name='UVMap')
_uv.uv.foreach_set('vector', [0.375, 0.0, 0.625, 0.0, 0.625, 0.25, 0.375, 0.25, 0.375, 0.25, 0.625, 0.25, 0.625, 0.5, 0.375, 0.5, 0.375, 0.5, 0.625, 0.5, 0.625, 0.75, 0.375, 0.75, 0.375, 0.75, 0.625, 0.75, 0.625, 1.0, 0.375, 1.0, 0.125, 0.5, 0.375, 0.5, 0.375, 0.75, 0.125, 0.75, 0.625, 0.5, 0.875, 0.5, 0.875, 0.75, 0.625, 0.75])
me_cube_010.update()
me_cube_007 = bpy.data.meshes.new('Cube.007')
me_cube_007.from_pydata([(-0.005, -0.005, -0.0005), (-0.005, -0.005, 0.0005), (-0.005, 0.005, -0.0005), (-0.005, 0.005, 0.0005), (0.005, -0.005, -0.0005), (0.005, -0.005, 0.0005), (0.005, 0.005, -0.0005), (0.005, 0.005, 0.0005)], [], [(0, 1, 3, 2), (2, 3, 7, 6), (6, 7, 5, 4), (4, 5, 1, 0), (2, 6, 4, 0), (7, 3, 1, 5)])
_uv = me_cube_007.uv_layers.new(name='UVMap')
_uv.uv.foreach_set('vector', [0.375, 0.0, 0.625, 0.0, 0.625, 0.25, 0.375, 0.25, 0.375, 0.25, 0.625, 0.25, 0.625, 0.5, 0.375, 0.5, 0.375, 0.5, 0.625, 0.5, 0.625, 0.75, 0.375, 0.75, 0.375, 0.75, 0.625, 0.75, 0.625, 1.0, 0.375, 1.0, 0.125, 0.5, 0.375, 0.5, 0.375, 0.75, 0.125, 0.75, 0.625, 0.5, 0.875, 0.5, 0.875, 0.75, 0.625, 0.75])
me_cube_007.update()
me_plane = bpy.data.meshes.new('Plane')
me_plane.from_pydata([(-0.0325, 0.051, 0.0), (0.0325, 0.051, 0.0), (-0.0325, 0.129, 0.0), (0.0325, 0.129, 0.0), (-0.0325, 0.129, 0.003), (-0.0325, 0.051, 0.003), (0.0325, 0.051, 0.003), (0.0325, 0.129, 0.003)], [], [(0, 2, 3, 1), (5, 6, 7, 4), (1, 3, 7, 6), (2, 0, 5, 4), (3, 2, 4, 7), (0, 1, 6, 5)])
_uv = me_plane.uv_layers.new(name='UVMap')
_uv.uv.foreach_set('vector', [0.0, 0.0, 0.0, 1.0, 1.0, 1.0, 1.0, 0.0, 0.0, 0.0, 1.0, 0.0, 1.0, 1.0, 0.0, 1.0, 1.0, 0.0, 1.0, 1.0, 1.0, 1.0, 1.0, 0.0, 0.0, 1.0, 0.0, 0.0, 0.0, 0.0, 0.0, 1.0, 1.0, 1.0, 0.0, 1.0, 0.0, 1.0, 1.0, 1.0, 0.0, 0.0, 1.0, 0.0, 1.0, 0.0, 0.0, 0.0])
me_plane.update()
me_cube_004 = bpy.data.meshes.new('Cube.004')
me_cube_004.from_pydata([(-0.02437, 0.0531, 0.003), (-0.02437, 0.0531, 0.0038), (-0.02437, 0.0481, 0.003), (-0.02437, 0.0481, 0.0038), (-0.02491, 0.0531, 0.003), (-0.02491, 0.0531, 0.0038), (-0.02491, 0.0481, 0.003), (-0.02491, 0.0481, 0.0038)], [], [(0, 1, 3, 2), (2, 3, 7, 6), (6, 7, 5, 4), (4, 5, 1, 0), (2, 6, 4, 0), (7, 3, 1, 5)])
_uv = me_cube_004.uv_layers.new(name='UVMap')
_uv.uv.foreach_set('vector', [0.375, 0.0, 0.625, 0.0, 0.625, 0.25, 0.375, 0.25, 0.375, 0.25, 0.625, 0.25, 0.625, 0.5, 0.375, 0.5, 0.375, 0.5, 0.625, 0.5, 0.625, 0.75, 0.375, 0.75, 0.375, 0.75, 0.625, 0.75, 0.625, 1.0, 0.375, 1.0, 0.125, 0.5, 0.375, 0.5, 0.375, 0.75, 0.125, 0.75, 0.625, 0.5, 0.875, 0.5, 0.875, 0.75, 0.625, 0.75])
me_cube_004.update()
me_cube_008 = bpy.data.meshes.new('Cube.008')
me_cube_008.from_pydata([(-0.0025, 0.126, 0.003), (-0.0025, 0.126, 0.0038), (0.0025, 0.126, 0.003), (0.0025, 0.126, 0.0038), (-0.0025, 0.1265, 0.003), (-0.0025, 0.1265, 0.0038), (0.0025, 0.1265, 0.003), (0.0025, 0.1265, 0.0038)], [], [(0, 2, 3, 1), (2, 6, 7, 3), (6, 4, 5, 7), (4, 0, 1, 5), (2, 0, 4, 6), (7, 5, 1, 3)])
_uv = me_cube_008.uv_layers.new(name='UVMap')
_uv.uv.foreach_set('vector', [0.375, 0.0, 0.375, 0.25, 0.625, 0.25, 0.625, 0.0, 0.375, 0.25, 0.375, 0.5, 0.625, 0.5, 0.625, 0.25, 0.375, 0.5, 0.375, 0.75, 0.625, 0.75, 0.625, 0.5, 0.375, 0.75, 0.375, 1.0, 0.625, 1.0, 0.625, 0.75, 0.125, 0.5, 0.125, 0.75, 0.375, 0.75, 0.375, 0.5, 0.625, 0.5, 0.625, 0.75, 0.875, 0.75, 0.875, 0.5])
me_cube_008.update()
me_cube_006 = bpy.data.meshes.new('Cube.006')
me_cube_006.from_pydata([(-0.0002688, 0.0025, -0.0004), (-0.0002688, 0.0025, 0.0004), (-0.0002688, -0.0025, -0.0004), (-0.0002688, -0.0025, 0.0004), (0.0002688, 0.0025, -0.0004), (0.0002688, 0.0025, 0.0004), (0.0002688, -0.0025, -0.0004), (0.0002688, -0.0025, 0.0004)], [], [(0, 2, 3, 1), (2, 6, 7, 3), (6, 4, 5, 7), (4, 0, 1, 5), (2, 0, 4, 6), (7, 5, 1, 3)])
_uv = me_cube_006.uv_layers.new(name='UVMap')
_uv.uv.foreach_set('vector', [0.375, 0.0, 0.375, 0.25, 0.625, 0.25, 0.625, 0.0, 0.375, 0.25, 0.375, 0.5, 0.625, 0.5, 0.625, 0.25, 0.375, 0.5, 0.375, 0.75, 0.625, 0.75, 0.625, 0.5, 0.375, 0.75, 0.375, 1.0, 0.625, 1.0, 0.625, 0.75, 0.125, 0.5, 0.125, 0.75, 0.375, 0.75, 0.375, 0.5, 0.625, 0.5, 0.625, 0.75, 0.875, 0.75, 0.875, 0.5])
me_cube_006.update()
me_cube_009 = bpy.data.meshes.new('Cube.009')
me_cube_009.from_pydata([(-0.0025, 0.05349, 0.003), (-0.0025, 0.05349, 0.0038), (0.0025, 0.05349, 0.003), (0.0025, 0.05349, 0.0038), (-0.0025, 0.05403, 0.003), (-0.0025, 0.05403, 0.0038), (0.0025, 0.05403, 0.003), (0.0025, 0.05403, 0.0038)], [], [(0, 2, 3, 1), (2, 6, 7, 3), (6, 4, 5, 7), (4, 0, 1, 5), (2, 0, 4, 6), (7, 5, 1, 3)])
_uv = me_cube_009.uv_layers.new(name='UVMap')
_uv.uv.foreach_set('vector', [0.375, 0.0, 0.375, 0.25, 0.625, 0.25, 0.625, 0.0, 0.375, 0.25, 0.375, 0.5, 0.625, 0.5, 0.625, 0.25, 0.375, 0.5, 0.375, 0.75, 0.625, 0.75, 0.625, 0.5, 0.375, 0.75, 0.375, 1.0, 0.625, 1.0, 0.625, 0.75, 0.125, 0.5, 0.125, 0.75, 0.375, 0.75, 0.375, 0.5, 0.625, 0.5, 0.625, 0.75, 0.875, 0.75, 0.875, 0.5])
me_cube_009.update()
me_cube_001 = bpy.data.meshes.new('Cube.001')
me_cube_001.from_pydata([(-0.02749, 0.05679, 0.002982), (-0.02749, 0.1232, 0.002993), (0.02774, 0.05679, 0.002982), (0.02774, 0.1232, 0.002993), (-0.02937, 0.126, 0.002994), (-0.02937, 0.05402, 0.002982), (-0.02937, 0.05404, 0.004982), (-0.02937, 0.126, 0.004994), (0.02963, 0.126, 0.002994), (0.02963, 0.126, 0.004994), (0.02963, 0.05402, 0.002982), (0.02963, 0.05404, 0.004982), (0.01848, 0.05403, 0.003681), (0.02149, 0.05403, 0.003681), (-0.02169, 0.05403, 0.003681), (-0.01867, 0.05402, 0.002982), (-0.02169, 0.05402, 0.002982), (0.02149, 0.05402, 0.002982), (0.01848, 0.05402, 0.002982), (-0.01867, 0.05403, 0.003681), (-0.02169, 0.05583, 0.003682), (-0.02169, 0.05679, 0.002982), (-0.01867, 0.05583, 0.003682), (-0.01867, 0.05679, 0.002982), (0.02149, 0.05679, 0.002982), (0.01848, 0.05679, 0.002982), (0.01848, 0.05583, 0.003682), (0.02149, 0.05583, 0.003682)], [], [(5, 6, 7, 4), (4, 7, 9, 8), (8, 9, 11, 10), (10, 11, 6, 5, 16, 14, 19, 15, 18, 12, 13, 17), (1, 3, 9, 7), (1, 0, 5, 4), (3, 1, 4, 8), (21, 0, 6, 11, 2, 24, 27, 26, 25, 23, 22, 20), (2, 3, 8, 10), (0, 1, 7, 6), (2, 10, 17, 24), (23, 25, 18, 15), (0, 21, 16, 5), (3, 2, 11, 9), (21, 20, 14, 16), (15, 19, 22, 23), (19, 14, 20, 22), (17, 13, 27, 24), (12, 18, 25, 26), (13, 12, 26, 27)])
_uv = me_cube_001.uv_layers.new(name='UVMap')
_uv.uv.foreach_set('vector', [0.375, 0.0, 0.625, 0.0, 0.625, 0.25, 0.375, 0.25, 0.375, 0.25, 0.625, 0.25, 0.625, 0.5, 0.375, 0.5, 0.375, 0.5, 0.625, 0.5, 0.625, 0.75, 0.375, 0.75, 0.375, 0.75, 0.625, 0.75, 0.625, 1.0, 0.375, 1.0, 0.375, 0.9863, 0.4625, 0.9863, 0.4625, 0.9709, 0.375, 0.9709, 0.375, 0.7814, 0.4625, 0.7814, 0.4625, 0.766, 0.375, 0.766, 0.1346, 0.5096, 0.3654, 0.5096, 0.625, 0.5, 0.625, 0.25, 0.1346, 0.5096, 0.1346, 0.7404, 0.125, 0.75, 0.125, 0.5, 0.3654, 0.5096, 0.1346, 0.5096, 0.125, 0.5, 0.375, 0.5, 0.1387, 0.7404, 0.1346, 0.7404, 0.625, 1.0, 0.625, 0.75, 0.3654, 0.7404, 0.359, 0.7404, 0.452, 0.7492, 0.4421, 0.7548, 0.3436, 0.7404, 0.1541, 0.7404, 0.3188, 0.821, 0.3091, 0.8266, 0.3654, 0.7404, 0.3654, 0.5096, 0.375, 0.5, 0.375, 0.75, 0.1346, 0.7404, 0.1346, 0.5096, 0.625, 0.25, 0.625, 0.0, 0.3654, 0.7404, 0.375, 0.75, 0.359, 0.75, 0.359, 0.7404, 0.1541, 0.7404, 0.3436, 0.7404, 0.3436, 0.75, 0.1541, 0.75, 0.1346, 0.7404, 0.1387, 0.7404, 0.1387, 0.75, 0.125, 0.75, 0.3654, 0.5096, 0.3654, 0.7404, 0.625, 0.75, 0.625, 0.5, 0.3751, 0.1834, 0.625, 0.1616, 0.625, 0.1209, 0.3751, 0.1209, 0.3751, 0.6291, 0.625, 0.6291, 0.625, 0.5884, 0.3751, 0.5666, 0.625, 0.6291, 0.875, 0.6291, 0.875, 0.5884, 0.625, 0.5884, 0.3751, 0.1209, 0.625, 0.1209, 0.625, 0.1616, 0.3751, 0.1834, 0.625, 0.6291, 0.3751, 0.6291, 0.3751, 0.5666, 0.625, 0.5884, 0.875, 0.6291, 0.625, 0.6291, 0.625, 0.5884, 0.875, 0.5884])
me_cube_001.update()

# ---- objects
ob_cuerpo_principal = bpy.data.objects.new('Cuerpo Principal', me_cube)
ob_soporte_pcb_01 = bpy.data.objects.new('Soporte PCB 01', me_cube_005)
ob_soporte_pcb_02 = bpy.data.objects.new('Soporte PCB 02', me_cube_002)
ob_soporte_pcb_03 = bpy.data.objects.new('Soporte PCB 03', me_cube_010)
ob_soporte_pcb_04 = bpy.data.objects.new('Soporte PCB 04', me_cube_007)
ob_tapa_base = bpy.data.objects.new('Tapa Base', me_plane)
ob_tapa_clavija_01 = bpy.data.objects.new('Tapa Clavija 01', me_cube_004)
ob_tapa_clavija_02 = bpy.data.objects.new('Tapa Clavija 02', me_cube_008)
ob_tapa_clavija_03 = bpy.data.objects.new('Tapa Clavija 03', me_cube_006)
ob_tapa_clavija_04 = bpy.data.objects.new('Tapa Clavija 04', me_cube_009)
ob_tapa_marco = bpy.data.objects.new('Tapa Marco', me_cube_001)

# ---- transforms, parenting, visibility, modifiers, constraints
ob_cuerpo_principal.location = (0.0, 0.0, 0.0)
ob_cuerpo_principal.lock_rotations_4d = False
ob_cuerpo_principal.empty_display_type = 'ARROWS'
ob_cuerpo_principal.lineart.crease_threshold = 0.0
ob_soporte_pcb_01.location = (-0.0245, -0.031, 0.0035)
ob_soporte_pcb_02.location = (-0.0245, 0.013, 0.0035)
ob_soporte_pcb_03.location = (-0.00545, 0.02965, 0.0035)
ob_soporte_pcb_04.location = (0.00979, -0.031, 0.0035)
ob_tapa_base.location = (0.0, 0.0, 0.0)
ob_tapa_clavija_01.location = (-0.005, 0.04121, 0.0)
ob_tapa_clavija_02.location = (0.0, 0.0, 0.0)
ob_tapa_clavija_03.location = (0.0299, 0.09181, 0.0034)
ob_tapa_clavija_03.scale = (1.0, 1.0, 1.0)
ob_tapa_clavija_04.location = (0.0, 0.0, 0.0)
ob_tapa_marco.location = (0.0, 0.0, 0.0)

# ---- collection membership
col_cuerpo_principal.objects.link(ob_cuerpo_principal)
col_cuerpo_principal.objects.link(ob_soporte_pcb_01)
col_cuerpo_principal.objects.link(ob_soporte_pcb_02)
col_cuerpo_principal.objects.link(ob_soporte_pcb_03)
col_cuerpo_principal.objects.link(ob_soporte_pcb_04)
col_tapa.objects.link(ob_tapa_base)
col_tapa.objects.link(ob_tapa_clavija_01)
col_tapa.objects.link(ob_tapa_clavija_02)
col_tapa.objects.link(ob_tapa_clavija_03)
col_tapa.objects.link(ob_tapa_clavija_04)
col_tapa.objects.link(ob_tapa_marco)

# ---- scene / render settings (as saved in the file)
scene.frame_start = 1; scene.frame_end = 250; scene.frame_set(4)
scene.render.engine = 'BLENDER_EEVEE_NEXT'
scene.cycles.sampling_pattern = 'TABULATED_SOBOL'
scene.view_settings.view_transform = 'Filmic'
bpy.context.view_layer.update()

# ---- added for rendering (the .blend has no active camera and no usable light): camera, sun
cam_auto = bpy.data.cameras.new('AutoCamera')
cam_auto.lens = 50.0
cam_auto.sensor_width = 36.0
cam_auto.clip_end = 1000.0
ob_auto_camera = bpy.data.objects.new('AutoCamera', cam_auto)
scene.collection.objects.link(ob_auto_camera)
ob_auto_camera.location = (0.185045, -0.177054, 0.158536)
ob_auto_camera.rotation_euler = (1.09748, -7.21219e-08, 0.694738)
scene.camera = ob_auto_camera
light_auto_sun = bpy.data.lights.new('AutoSun', 'SUN')
light_auto_sun.energy = 3.0
light_auto_sun.angle = 0.0523599
ob_auto_sun = bpy.data.objects.new('AutoSun', light_auto_sun)
scene.collection.objects.link(ob_auto_sun)
ob_auto_sun.rotation_euler = (0.872665, 0.174533, 0.523599)
bpy.context.view_layer.update()
